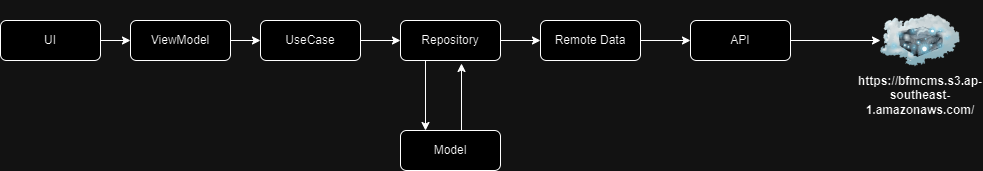

The diagram above was exported from draw.io. Its source (the exported page's mxGraphModel, read from the mxfile embedded in the PNG):
<mxGraphModel dx="1434" dy="738" grid="1" gridSize="10" guides="1" tooltips="1" connect="1" arrows="1" fold="1" page="1" pageScale="1" pageWidth="827" pageHeight="1169" math="0" shadow="0">
  <root>
    <mxCell id="0" />
    <mxCell id="1" parent="0" />
    <mxCell id="2ZSjWOIdc2E0fTecOtpl-12" value="" style="edgeStyle=orthogonalEdgeStyle;rounded=0;orthogonalLoop=1;jettySize=auto;html=1;" edge="1" parent="1" source="2ZSjWOIdc2E0fTecOtpl-2" target="2ZSjWOIdc2E0fTecOtpl-3">
      <mxGeometry relative="1" as="geometry" />
    </mxCell>
    <mxCell id="2ZSjWOIdc2E0fTecOtpl-2" value="UI" style="rounded=1;whiteSpace=wrap;html=1;" vertex="1" parent="1">
      <mxGeometry x="20" y="130" width="100" height="40" as="geometry" />
    </mxCell>
    <mxCell id="2ZSjWOIdc2E0fTecOtpl-14" value="" style="edgeStyle=orthogonalEdgeStyle;rounded=0;orthogonalLoop=1;jettySize=auto;html=1;" edge="1" parent="1" source="2ZSjWOIdc2E0fTecOtpl-3" target="2ZSjWOIdc2E0fTecOtpl-5">
      <mxGeometry relative="1" as="geometry" />
    </mxCell>
    <mxCell id="2ZSjWOIdc2E0fTecOtpl-3" value="ViewModel" style="rounded=1;whiteSpace=wrap;html=1;" vertex="1" parent="1">
      <mxGeometry x="150" y="130" width="100" height="40" as="geometry" />
    </mxCell>
    <mxCell id="2ZSjWOIdc2E0fTecOtpl-15" value="" style="edgeStyle=orthogonalEdgeStyle;rounded=0;orthogonalLoop=1;jettySize=auto;html=1;" edge="1" parent="1" source="2ZSjWOIdc2E0fTecOtpl-5" target="2ZSjWOIdc2E0fTecOtpl-6">
      <mxGeometry relative="1" as="geometry" />
    </mxCell>
    <mxCell id="2ZSjWOIdc2E0fTecOtpl-5" value="UseCase" style="rounded=1;whiteSpace=wrap;html=1;" vertex="1" parent="1">
      <mxGeometry x="280" y="130" width="100" height="40" as="geometry" />
    </mxCell>
    <mxCell id="2ZSjWOIdc2E0fTecOtpl-16" value="" style="edgeStyle=orthogonalEdgeStyle;rounded=0;orthogonalLoop=1;jettySize=auto;html=1;" edge="1" parent="1" source="2ZSjWOIdc2E0fTecOtpl-6" target="2ZSjWOIdc2E0fTecOtpl-7">
      <mxGeometry relative="1" as="geometry" />
    </mxCell>
    <mxCell id="2ZSjWOIdc2E0fTecOtpl-24" value="" style="edgeStyle=orthogonalEdgeStyle;rounded=0;orthogonalLoop=1;jettySize=auto;html=1;exitX=0.25;exitY=1;exitDx=0;exitDy=0;entryX=0.25;entryY=0;entryDx=0;entryDy=0;" edge="1" parent="1" source="2ZSjWOIdc2E0fTecOtpl-6" target="2ZSjWOIdc2E0fTecOtpl-25">
      <mxGeometry relative="1" as="geometry">
        <mxPoint x="470" y="240" as="targetPoint" />
      </mxGeometry>
    </mxCell>
    <mxCell id="2ZSjWOIdc2E0fTecOtpl-6" value="Repository" style="rounded=1;whiteSpace=wrap;html=1;" vertex="1" parent="1">
      <mxGeometry x="420" y="130" width="100" height="40" as="geometry" />
    </mxCell>
    <mxCell id="2ZSjWOIdc2E0fTecOtpl-17" value="" style="edgeStyle=orthogonalEdgeStyle;rounded=0;orthogonalLoop=1;jettySize=auto;html=1;" edge="1" parent="1" source="2ZSjWOIdc2E0fTecOtpl-7" target="2ZSjWOIdc2E0fTecOtpl-11">
      <mxGeometry relative="1" as="geometry" />
    </mxCell>
    <mxCell id="2ZSjWOIdc2E0fTecOtpl-7" value="Remote Data" style="rounded=1;whiteSpace=wrap;html=1;" vertex="1" parent="1">
      <mxGeometry x="560" y="130" width="100" height="40" as="geometry" />
    </mxCell>
    <mxCell id="2ZSjWOIdc2E0fTecOtpl-10" value="" style="image;html=1;image=img/lib/clip_art/networking/Cloud_Server_128x128.png" vertex="1" parent="1">
      <mxGeometry x="900" y="110" width="80" height="80" as="geometry" />
    </mxCell>
    <mxCell id="2ZSjWOIdc2E0fTecOtpl-19" value="" style="edgeStyle=orthogonalEdgeStyle;rounded=0;orthogonalLoop=1;jettySize=auto;html=1;" edge="1" parent="1" source="2ZSjWOIdc2E0fTecOtpl-11" target="2ZSjWOIdc2E0fTecOtpl-10">
      <mxGeometry relative="1" as="geometry" />
    </mxCell>
    <mxCell id="2ZSjWOIdc2E0fTecOtpl-11" value="API" style="rounded=1;whiteSpace=wrap;html=1;" vertex="1" parent="1">
      <mxGeometry x="710" y="130" width="100" height="40" as="geometry" />
    </mxCell>
    <mxCell id="2ZSjWOIdc2E0fTecOtpl-20" value="&lt;b&gt;https://bfmcms.s3.ap-southeast-1.amazonaws.com/&lt;/b&gt;" style="text;html=1;align=center;verticalAlign=middle;whiteSpace=wrap;rounded=0;" vertex="1" parent="1">
      <mxGeometry x="910" y="190" width="60" height="30" as="geometry" />
    </mxCell>
    <mxCell id="2ZSjWOIdc2E0fTecOtpl-25" value="Model" style="rounded=1;whiteSpace=wrap;html=1;" vertex="1" parent="1">
      <mxGeometry x="420" y="240" width="100" height="40" as="geometry" />
    </mxCell>
    <mxCell id="2ZSjWOIdc2E0fTecOtpl-26" value="" style="endArrow=classic;html=1;rounded=0;entryX=0.61;entryY=1.075;entryDx=0;entryDy=0;entryPerimeter=0;" edge="1" parent="1" target="2ZSjWOIdc2E0fTecOtpl-6">
      <mxGeometry width="50" height="50" relative="1" as="geometry">
        <mxPoint x="481" y="240" as="sourcePoint" />
        <mxPoint x="520" y="190" as="targetPoint" />
      </mxGeometry>
    </mxCell>
  </root>
</mxGraphModel>